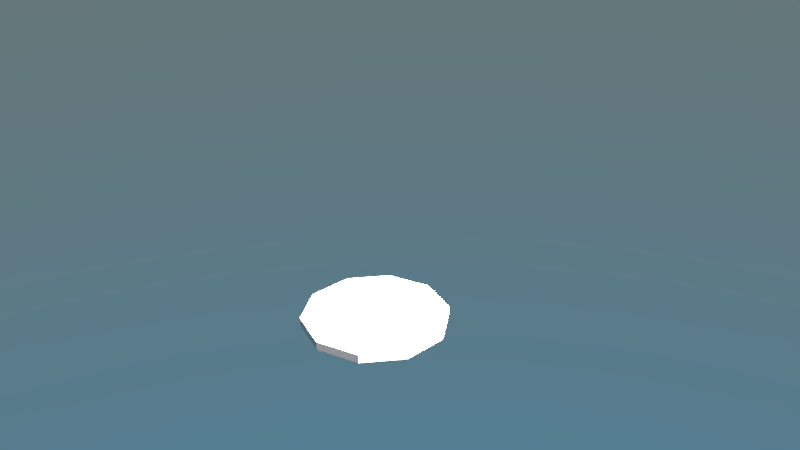 # Source: shipcookie.blend  (saved by Blender 2.74.0; exported with 4.5.12 LTS)
import bpy
from mathutils import Matrix  # noqa: F401  (used for matrix-valued properties, if any)

bpy.ops.wm.read_factory_settings(use_empty=True)
scene = bpy.context.scene
scene.name = 'Scene'

# ---- collections
col_collection_1 = bpy.data.collections.new('Collection 1'); scene.collection.children.link(col_collection_1)

# ---- world
world_world = bpy.data.worlds.new('World'); scene.world = world_world
world_world.use_nodes = True; world_world.node_tree.nodes.clear()
_N = world_world.node_tree.nodes; _L = world_world.node_tree.links
n0 = _N.new('ShaderNodeOutputWorld'); n0.name = 'World Output'; n0.location = (300, 300)
n1 = _N.new('ShaderNodeBackground'); n1.name = 'Background'; n1.location = (10, 300)
n2 = _N.new('ShaderNodeTexSky'); n2.name = 'Sky Texture'; n2.location = (-190, 300)
n2.sky_type = 'HOSEK_WILKIE'
n2.sun_elevation = 1.571
_L.new(n1.outputs[0], n0.inputs[0])
_L.new(n2.outputs[0], n1.inputs[0])
n0.is_active_output = True
world_world.color = (0.05088, 0.05088, 0.05088)
world_world.use_sun_shadow = False
world_world.sun_shadow_jitter_overblur = 0.0
world_world.cycles.sampling_method = 'MANUAL'
world_world.cycles.sample_map_resolution = 256

# ---- cameras
cam_camera = bpy.data.cameras.new('Camera')
cam_camera.clip_end = 100.0
cam_camera.lens = 35.0
cam_camera.sensor_width = 32.0
cam_camera.sensor_height = 18.0
cam_camera.ortho_scale = 7.314
cam_camera.dof.focus_distance = 0.0

# ---- lights
light_lamp = bpy.data.lights.new('Lamp', 'SUN')
light_lamp.color = (1.0, 0.7964, 0.6719)
light_lamp.transmission_factor = 0.0
light_lamp.cutoff_distance = 30.0
light_lamp.angle = 0.1993
light_lamp.energy = 100.0
light_lamp.shadow_buffer_clip_start = 1.001
light_lamp.shadow_soft_size = 0.1
light_lamp.shadow_cascade_max_distance = 1000.0
light_lamp.cycles.use_multiple_importance_sampling = False

# ---- meshes
me_cylinder_001 = bpy.data.meshes.new('Cylinder.001')
me_cylinder_001.from_pydata([(0.0, 1.0, -1.0), (0.0, 1.0, -0.8817), (0.5878, 0.809, -1.0), (0.5878, 0.809, -0.8817), (0.9511, 0.309, -1.0), (0.9511, 0.309, -0.8817), (0.9511, -0.309, -1.0), (0.9511, -0.309, -0.8817), (0.5878, -0.809, -1.0), (0.5878, -0.809, -0.8817), (-8.742e-08, -1.0, -1.0), (-8.742e-08, -1.0, -0.8817), (-0.5878, -0.809, -1.0), (-0.5878, -0.809, -0.8817), (-0.9511, -0.309, -1.0), (-0.9511, -0.309, -0.8817), (-0.9511, 0.309, -1.0), (-0.9511, 0.309, -0.8817), (-0.5878, 0.809, -1.0), (-0.5878, 0.809, -0.8817), (0.5006, 0.689, -0.8249), (4.035e-09, 0.8516, -0.8249), (0.8099, 0.2632, -0.8249), (0.8099, -0.2632, -0.8249), (0.5006, -0.689, -0.8249), (-7.041e-08, -0.8516, -0.8249), (-0.5006, -0.689, -0.8249), (-0.8099, -0.2632, -0.8249), (-0.8099, 0.2632, -0.8249), (-0.5006, 0.689, -0.8249), (0.3327, 0.458, -0.8962), (1.867e-08, 0.5661, -0.8962), (0.5384, 0.1749, -0.8962), (0.5384, -0.1749, -0.8962), (0.3327, -0.458, -0.8962), (-3.082e-08, -0.5661, -0.8962), (-0.3327, -0.458, -0.8962), (-0.5384, -0.1749, -0.8962), (-0.5384, 0.1749, -0.8962), (-0.3327, 0.458, -0.8962), (-0.02429, -0.4683, -0.9809), (0.03191, -0.5092, -0.938), (-0.04576, -0.5344, -0.938), (-0.09375, -0.4683, -0.938), (-0.04576, -0.4023, -0.938), (0.03191, -0.4275, -0.938), (-0.002826, -0.5344, -0.8685), (-0.08049, -0.5092, -0.8685), (-0.08049, -0.4275, -0.8685), (-0.002826, -0.4023, -0.8685), (0.04517, -0.4683, -0.8685), (-0.02429, -0.4683, -0.8256), (-0.03691, -0.5072, -0.9693), (0.00874, -0.4923, -0.9693), (-0.003876, -0.5312, -0.9441), (0.04177, -0.4683, -0.9441), (0.00874, -0.4443, -0.9693), (-0.06512, -0.4683, -0.9693), (-0.07774, -0.5072, -0.9441), (-0.03691, -0.4295, -0.9693), (-0.07774, -0.4295, -0.9441), (-0.003876, -0.4055, -0.9441), (0.04957, -0.4923, -0.9032), (0.04957, -0.4443, -0.9032), (-0.02429, -0.546, -0.9032), (0.02136, -0.5312, -0.9032), (-0.09815, -0.4923, -0.9032), (-0.06994, -0.5312, -0.9032), (-0.06994, -0.4055, -0.9032), (-0.09815, -0.4443, -0.9032), (0.02136, -0.4055, -0.9032), (-0.02429, -0.3907, -0.9032), (0.02915, -0.5072, -0.8624), (-0.04471, -0.5312, -0.8624), (-0.09035, -0.4683, -0.8624), (-0.04471, -0.4055, -0.8624), (0.02915, -0.4295, -0.8624), (-0.01167, -0.5072, -0.8372), (0.01654, -0.4683, -0.8372), (-0.05732, -0.4923, -0.8372), (-0.05732, -0.4443, -0.8372), (-0.01167, -0.4295, -0.8372), (0.3085, -0.203, -0.9809), (0.3647, -0.2438, -0.938), (0.287, -0.2691, -0.938), (0.239, -0.203, -0.938), (0.287, -0.1369, -0.938), (0.3647, -0.1622, -0.938), (0.33, -0.2691, -0.8685), (0.2523, -0.2438, -0.8685), (0.2523, -0.1622, -0.8685), (0.33, -0.1369, -0.8685), (0.378, -0.203, -0.8685), (0.3085, -0.203, -0.8256), (0.2959, -0.2418, -0.9693), (0.3415, -0.227, -0.9693), (0.3289, -0.2658, -0.9441), (0.3746, -0.203, -0.9441), (0.3415, -0.179, -0.9693), (0.2677, -0.203, -0.9693), (0.2551, -0.2418, -0.9441), (0.2959, -0.1642, -0.9693), (0.2551, -0.1642, -0.9441), (0.3289, -0.1402, -0.9441), (0.3824, -0.227, -0.9032), (0.3824, -0.179, -0.9032), (0.3085, -0.2807, -0.9032), (0.3542, -0.2658, -0.9032), (0.2347, -0.227, -0.9032), (0.2629, -0.2658, -0.9032), (0.2629, -0.1402, -0.9032), (0.2347, -0.179, -0.9032), (0.3542, -0.1402, -0.9032), (0.3085, -0.1253, -0.9032), (0.362, -0.2418, -0.8624), (0.2881, -0.2658, -0.8624), (0.2424, -0.203, -0.8624), (0.2881, -0.1402, -0.8624), (0.362, -0.1642, -0.8624), (0.3211, -0.2418, -0.8372), (0.3493, -0.203, -0.8372), (0.2755, -0.227, -0.8372), (0.2755, -0.179, -0.8372), (0.3211, -0.1642, -0.8372), (0.1916, 0.1163, -0.9809), (0.2478, 0.07548, -0.938), (0.1701, 0.05025, -0.938), (0.1221, 0.1163, -0.938), (0.1701, 0.1824, -0.938), (0.2478, 0.1571, -0.938), (0.213, 0.05025, -0.8685), (0.1354, 0.07548, -0.8685), (0.1354, 0.1571, -0.8685), (0.213, 0.1824, -0.8685), (0.261, 0.1163, -0.8685), (0.1916, 0.1163, -0.8256), (0.179, 0.07748, -0.9693), (0.2246, 0.09232, -0.9693), (0.212, 0.05348, -0.9441), (0.2576, 0.1163, -0.9441), (0.2246, 0.1403, -0.9693), (0.1508, 0.1163, -0.9693), (0.1381, 0.07748, -0.9441), (0.179, 0.1551, -0.9693), (0.1381, 0.1551, -0.9441), (0.212, 0.1791, -0.9441), (0.2654, 0.09231, -0.9032), (0.2654, 0.1403, -0.9032), (0.1916, 0.03865, -0.9032), (0.2372, 0.05348, -0.9032), (0.1177, 0.09231, -0.9032), (0.1459, 0.05348, -0.9032), (0.1459, 0.1791, -0.9032), (0.1177, 0.1403, -0.9032), (0.2372, 0.1791, -0.9032), (0.1916, 0.194, -0.9032), (0.245, 0.07748, -0.8624), (0.1712, 0.05348, -0.8624), (0.1255, 0.1163, -0.8624), (0.1712, 0.1791, -0.8624), (0.245, 0.1551, -0.8624), (0.2042, 0.07748, -0.8372), (0.2324, 0.1163, -0.8372), (0.1585, 0.09232, -0.8372), (0.1585, 0.1403, -0.8372), (0.2042, 0.1551, -0.8372), (-0.3931, 0.4356, -0.9809), (-0.3369, 0.3948, -0.938), (-0.4145, 0.3696, -0.938), (-0.4625, 0.4356, -0.938), (-0.4145, 0.5017, -0.938), (-0.3369, 0.4765, -0.938), (-0.3716, 0.3696, -0.8685), (-0.4493, 0.3948, -0.8685), (-0.4493, 0.4765, -0.8685), (-0.3716, 0.5017, -0.8685), (-0.3236, 0.4356, -0.8685), (-0.3931, 0.4356, -0.8256), (-0.4057, 0.3968, -0.9693), (-0.36, 0.4116, -0.9693), (-0.3727, 0.3728, -0.9441), (-0.327, 0.4356, -0.9441), (-0.36, 0.4596, -0.9693), (-0.4339, 0.4356, -0.9693), (-0.4465, 0.3968, -0.9441), (-0.4057, 0.4745, -0.9693), (-0.4465, 0.4745, -0.9441), (-0.3727, 0.4985, -0.9441), (-0.3192, 0.4116, -0.9032), (-0.3192, 0.4596, -0.9032), (-0.3931, 0.358, -0.9032), (-0.3474, 0.3728, -0.9032), (-0.4669, 0.4116, -0.9032), (-0.4387, 0.3728, -0.9032), (-0.4387, 0.4985, -0.9032), (-0.4669, 0.4596, -0.9032), (-0.3474, 0.4985, -0.9032), (-0.3931, 0.5133, -0.9032), (-0.3396, 0.3968, -0.8624), (-0.4135, 0.3728, -0.8624), (-0.4591, 0.4356, -0.8624), (-0.4135, 0.4985, -0.8624), (-0.3396, 0.4745, -0.8624), (-0.3805, 0.3968, -0.8372), (-0.3522, 0.4356, -0.8372), (-0.4261, 0.4116, -0.8372), (-0.4261, 0.4596, -0.8372), (-0.3805, 0.4745, -0.8372), (-0.465, 0.1748, -0.9809), (-0.4088, 0.1339, -0.938), (-0.4865, 0.1087, -0.938), (-0.5345, 0.1748, -0.938), (-0.4865, 0.2408, -0.938), (-0.4088, 0.2156, -0.938), (-0.4436, 0.1087, -0.8685), (-0.5212, 0.1339, -0.8685), (-0.5212, 0.2156, -0.8685), (-0.4436, 0.2408, -0.8685), (-0.3956, 0.1748, -0.8685), (-0.465, 0.1748, -0.8256), (-0.4776, 0.1359, -0.9693), (-0.432, 0.1508, -0.9693), (-0.4446, 0.1119, -0.9441), (-0.399, 0.1748, -0.9441), (-0.432, 0.1988, -0.9693), (-0.5059, 0.1748, -0.9693), (-0.5185, 0.1359, -0.9441), (-0.4776, 0.2136, -0.9693), (-0.5185, 0.2136, -0.9441), (-0.4446, 0.2376, -0.9441), (-0.3912, 0.1508, -0.9032), (-0.3912, 0.1988, -0.9032), (-0.465, 0.09712, -0.9032), (-0.4194, 0.1119, -0.9032), (-0.5389, 0.1508, -0.9032), (-0.5107, 0.1119, -0.9032), (-0.5107, 0.2376, -0.9032), (-0.5389, 0.1988, -0.9032), (-0.4194, 0.2376, -0.9032), (-0.465, 0.2524, -0.9032), (-0.4116, 0.1359, -0.8624), (-0.4854, 0.1119, -0.8624), (-0.5311, 0.1748, -0.8624), (-0.4854, 0.2376, -0.8624), (-0.4116, 0.2136, -0.8624), (-0.4524, 0.1359, -0.8372), (-0.4242, 0.1748, -0.8372), (-0.4981, 0.1508, -0.8372), (-0.4981, 0.1988, -0.8372), (-0.4524, 0.2136, -0.8372), (0.331, 0.4671, -0.9809), (0.3872, 0.4263, -0.938), (0.3095, 0.401, -0.938), (0.2615, 0.4671, -0.938), (0.3095, 0.5332, -0.938), (0.3872, 0.5079, -0.938), (0.3525, 0.401, -0.8685), (0.2748, 0.4263, -0.8685), (0.2748, 0.5079, -0.8685), (0.3525, 0.5332, -0.8685), (0.4005, 0.4671, -0.8685), (0.331, 0.4671, -0.8256), (0.3184, 0.4283, -0.9693), (0.364, 0.4431, -0.9693), (0.3514, 0.4043, -0.9441), (0.3971, 0.4671, -0.9441), (0.364, 0.4911, -0.9693), (0.2902, 0.4671, -0.9693), (0.2776, 0.4283, -0.9441), (0.3184, 0.5059, -0.9693), (0.2776, 0.5059, -0.9441), (0.3514, 0.5299, -0.9441), (0.4049, 0.4431, -0.9032), (0.4049, 0.4911, -0.9032), (0.331, 0.3894, -0.9032), (0.3766, 0.4043, -0.9032), (0.2571, 0.4431, -0.9032), (0.2853, 0.4043, -0.9032), (0.2853, 0.5299, -0.9032), (0.2571, 0.4911, -0.9032), (0.3766, 0.5299, -0.9032), (0.331, 0.5448, -0.9032), (0.3844, 0.4283, -0.8624), (0.3106, 0.4043, -0.8624), (0.2649, 0.4671, -0.8624), (0.3106, 0.5299, -0.8624), (0.3844, 0.5059, -0.8624), (0.3436, 0.4283, -0.8372), (0.3718, 0.4671, -0.8372), (0.298, 0.4431, -0.8372), (0.298, 0.4911, -0.8372), (0.3436, 0.5059, -0.8372)], [], [(0, 1, 3, 2), (2, 3, 5, 4), (4, 5, 7, 6), (6, 7, 9, 8), (8, 9, 11, 10), (10, 11, 13, 12), (12, 13, 15, 14), (14, 15, 17, 16), (1, 19, 29, 21), (18, 19, 1, 0), (16, 17, 19, 18), (0, 2, 4, 6, 8, 10, 12, 14, 16, 18), (21, 29, 39, 31), (19, 17, 28, 29), (17, 15, 27, 28), (15, 13, 26, 27), (13, 11, 25, 26), (11, 9, 24, 25), (9, 7, 23, 24), (7, 5, 22, 23), (5, 3, 20, 22), (3, 1, 21, 20), (30, 31, 39, 38, 37, 36, 35, 34, 33, 32), (29, 28, 38, 39), (28, 27, 37, 38), (27, 26, 36, 37), (26, 25, 35, 36), (25, 24, 34, 35), (24, 23, 33, 34), (23, 22, 32, 33), (22, 20, 30, 32), (20, 21, 31, 30), (40, 53, 52), (41, 53, 55), (40, 52, 57), (40, 57, 59), (40, 59, 56), (41, 55, 62), (42, 54, 64), (43, 58, 66), (44, 60, 68), (45, 61, 70), (41, 62, 65), (42, 64, 67), (43, 66, 69), (44, 68, 71), (45, 70, 63), (46, 72, 77), (47, 73, 79), (48, 74, 80), (49, 75, 81), (50, 76, 78), (78, 81, 51), (78, 76, 81), (76, 49, 81), (81, 80, 51), (81, 75, 80), (75, 48, 80), (80, 79, 51), (80, 74, 79), (74, 47, 79), (79, 77, 51), (79, 73, 77), (73, 46, 77), (77, 78, 51), (77, 72, 78), (72, 50, 78), (63, 76, 50), (63, 70, 76), (70, 49, 76), (71, 75, 49), (71, 68, 75), (68, 48, 75), (69, 74, 48), (69, 66, 74), (66, 47, 74), (67, 73, 47), (67, 64, 73), (64, 46, 73), (65, 72, 46), (65, 62, 72), (62, 50, 72), (70, 71, 49), (70, 61, 71), (61, 44, 71), (68, 69, 48), (68, 60, 69), (60, 43, 69), (66, 67, 47), (66, 58, 67), (58, 42, 67), (64, 65, 46), (64, 54, 65), (54, 41, 65), (62, 63, 50), (62, 55, 63), (55, 45, 63), (56, 61, 45), (56, 59, 61), (59, 44, 61), (59, 60, 44), (59, 57, 60), (57, 43, 60), (57, 58, 43), (57, 52, 58), (52, 42, 58), (55, 56, 45), (55, 53, 56), (53, 40, 56), (52, 54, 42), (52, 53, 54), (53, 41, 54), (82, 95, 94), (83, 95, 97), (82, 94, 99), (82, 99, 101), (82, 101, 98), (83, 97, 104), (84, 96, 106), (85, 100, 108), (86, 102, 110), (87, 103, 112), (83, 104, 107), (84, 106, 109), (85, 108, 111), (86, 110, 113), (87, 112, 105), (88, 114, 119), (89, 115, 121), (90, 116, 122), (91, 117, 123), (92, 118, 120), (120, 123, 93), (120, 118, 123), (118, 91, 123), (123, 122, 93), (123, 117, 122), (117, 90, 122), (122, 121, 93), (122, 116, 121), (116, 89, 121), (121, 119, 93), (121, 115, 119), (115, 88, 119), (119, 120, 93), (119, 114, 120), (114, 92, 120), (105, 118, 92), (105, 112, 118), (112, 91, 118), (113, 117, 91), (113, 110, 117), (110, 90, 117), (111, 116, 90), (111, 108, 116), (108, 89, 116), (109, 115, 89), (109, 106, 115), (106, 88, 115), (107, 114, 88), (107, 104, 114), (104, 92, 114), (112, 113, 91), (112, 103, 113), (103, 86, 113), (110, 111, 90), (110, 102, 111), (102, 85, 111), (108, 109, 89), (108, 100, 109), (100, 84, 109), (106, 107, 88), (106, 96, 107), (96, 83, 107), (104, 105, 92), (104, 97, 105), (97, 87, 105), (98, 103, 87), (98, 101, 103), (101, 86, 103), (101, 102, 86), (101, 99, 102), (99, 85, 102), (99, 100, 85), (99, 94, 100), (94, 84, 100), (97, 98, 87), (97, 95, 98), (95, 82, 98), (94, 96, 84), (94, 95, 96), (95, 83, 96), (124, 137, 136), (125, 137, 139), (124, 136, 141), (124, 141, 143), (124, 143, 140), (125, 139, 146), (126, 138, 148), (127, 142, 150), (128, 144, 152), (129, 145, 154), (125, 146, 149), (126, 148, 151), (127, 150, 153), (128, 152, 155), (129, 154, 147), (130, 156, 161), (131, 157, 163), (132, 158, 164), (133, 159, 165), (134, 160, 162), (162, 165, 135), (162, 160, 165), (160, 133, 165), (165, 164, 135), (165, 159, 164), (159, 132, 164), (164, 163, 135), (164, 158, 163), (158, 131, 163), (163, 161, 135), (163, 157, 161), (157, 130, 161), (161, 162, 135), (161, 156, 162), (156, 134, 162), (147, 160, 134), (147, 154, 160), (154, 133, 160), (155, 159, 133), (155, 152, 159), (152, 132, 159), (153, 158, 132), (153, 150, 158), (150, 131, 158), (151, 157, 131), (151, 148, 157), (148, 130, 157), (149, 156, 130), (149, 146, 156), (146, 134, 156), (154, 155, 133), (154, 145, 155), (145, 128, 155), (152, 153, 132), (152, 144, 153), (144, 127, 153), (150, 151, 131), (150, 142, 151), (142, 126, 151), (148, 149, 130), (148, 138, 149), (138, 125, 149), (146, 147, 134), (146, 139, 147), (139, 129, 147), (140, 145, 129), (140, 143, 145), (143, 128, 145), (143, 144, 128), (143, 141, 144), (141, 127, 144), (141, 142, 127), (141, 136, 142), (136, 126, 142), (139, 140, 129), (139, 137, 140), (137, 124, 140), (136, 138, 126), (136, 137, 138), (137, 125, 138), (166, 179, 178), (167, 179, 181), (166, 178, 183), (166, 183, 185), (166, 185, 182), (167, 181, 188), (168, 180, 190), (169, 184, 192), (170, 186, 194), (171, 187, 196), (167, 188, 191), (168, 190, 193), (169, 192, 195), (170, 194, 197), (171, 196, 189), (172, 198, 203), (173, 199, 205), (174, 200, 206), (175, 201, 207), (176, 202, 204), (204, 207, 177), (204, 202, 207), (202, 175, 207), (207, 206, 177), (207, 201, 206), (201, 174, 206), (206, 205, 177), (206, 200, 205), (200, 173, 205), (205, 203, 177), (205, 199, 203), (199, 172, 203), (203, 204, 177), (203, 198, 204), (198, 176, 204), (189, 202, 176), (189, 196, 202), (196, 175, 202), (197, 201, 175), (197, 194, 201), (194, 174, 201), (195, 200, 174), (195, 192, 200), (192, 173, 200), (193, 199, 173), (193, 190, 199), (190, 172, 199), (191, 198, 172), (191, 188, 198), (188, 176, 198), (196, 197, 175), (196, 187, 197), (187, 170, 197), (194, 195, 174), (194, 186, 195), (186, 169, 195), (192, 193, 173), (192, 184, 193), (184, 168, 193), (190, 191, 172), (190, 180, 191), (180, 167, 191), (188, 189, 176), (188, 181, 189), (181, 171, 189), (182, 187, 171), (182, 185, 187), (185, 170, 187), (185, 186, 170), (185, 183, 186), (183, 169, 186), (183, 184, 169), (183, 178, 184), (178, 168, 184), (181, 182, 171), (181, 179, 182), (179, 166, 182), (178, 180, 168), (178, 179, 180), (179, 167, 180), (208, 221, 220), (209, 221, 223), (208, 220, 225), (208, 225, 227), (208, 227, 224), (209, 223, 230), (210, 222, 232), (211, 226, 234), (212, 228, 236), (213, 229, 238), (209, 230, 233), (210, 232, 235), (211, 234, 237), (212, 236, 239), (213, 238, 231), (214, 240, 245), (215, 241, 247), (216, 242, 248), (217, 243, 249), (218, 244, 246), (246, 249, 219), (246, 244, 249), (244, 217, 249), (249, 248, 219), (249, 243, 248), (243, 216, 248), (248, 247, 219), (248, 242, 247), (242, 215, 247), (247, 245, 219), (247, 241, 245), (241, 214, 245), (245, 246, 219), (245, 240, 246), (240, 218, 246), (231, 244, 218), (231, 238, 244), (238, 217, 244), (239, 243, 217), (239, 236, 243), (236, 216, 243), (237, 242, 216), (237, 234, 242), (234, 215, 242), (235, 241, 215), (235, 232, 241), (232, 214, 241), (233, 240, 214), (233, 230, 240), (230, 218, 240), (238, 239, 217), (238, 229, 239), (229, 212, 239), (236, 237, 216), (236, 228, 237), (228, 211, 237), (234, 235, 215), (234, 226, 235), (226, 210, 235), (232, 233, 214), (232, 222, 233), (222, 209, 233), (230, 231, 218), (230, 223, 231), (223, 213, 231), (224, 229, 213), (224, 227, 229), (227, 212, 229), (227, 228, 212), (227, 225, 228), (225, 211, 228), (225, 226, 211), (225, 220, 226), (220, 210, 226), (223, 224, 213), (223, 221, 224), (221, 208, 224), (220, 222, 210), (220, 221, 222), (221, 209, 222), (250, 263, 262), (251, 263, 265), (250, 262, 267), (250, 267, 269), (250, 269, 266), (251, 265, 272), (252, 264, 274), (253, 268, 276), (254, 270, 278), (255, 271, 280), (251, 272, 275), (252, 274, 277), (253, 276, 279), (254, 278, 281), (255, 280, 273), (256, 282, 287), (257, 283, 289), (258, 284, 290), (259, 285, 291), (260, 286, 288), (288, 291, 261), (288, 286, 291), (286, 259, 291), (291, 290, 261), (291, 285, 290), (285, 258, 290), (290, 289, 261), (290, 284, 289), (284, 257, 289), (289, 287, 261), (289, 283, 287), (283, 256, 287), (287, 288, 261), (287, 282, 288), (282, 260, 288), (273, 286, 260), (273, 280, 286), (280, 259, 286), (281, 285, 259), (281, 278, 285), (278, 258, 285), (279, 284, 258), (279, 276, 284), (276, 257, 284), (277, 283, 257), (277, 274, 283), (274, 256, 283), (275, 282, 256), (275, 272, 282), (272, 260, 282), (280, 281, 259), (280, 271, 281), (271, 254, 281), (278, 279, 258), (278, 270, 279), (270, 253, 279), (276, 277, 257), (276, 268, 277), (268, 252, 277), (274, 275, 256), (274, 264, 275), (264, 251, 275), (272, 273, 260), (272, 265, 273), (265, 255, 273), (266, 271, 255), (266, 269, 271), (269, 254, 271), (269, 270, 254), (269, 267, 270), (267, 253, 270), (267, 268, 253), (267, 262, 268), (262, 252, 268), (265, 266, 255), (265, 263, 266), (263, 250, 266), (262, 264, 252), (262, 263, 264), (263, 251, 264)])
me_cylinder_001.use_remesh_preserve_volume = False
me_cylinder_001.use_remesh_preserve_attributes = False
me_cylinder_001.use_mirror_vertex_groups = False
me_cylinder_001.update()

# ---- objects
ob_cylinder = bpy.data.objects.new('Cylinder', me_cylinder_001)
ob_lamp = bpy.data.objects.new('Lamp', light_lamp)
ob_camera = bpy.data.objects.new('Camera', cam_camera)

# ---- transforms, parenting, visibility, modifiers, constraints
ob_cylinder.location = (0.0, 0.0, 0.0)
ob_cylinder.lineart.crease_threshold = 0.0
ob_lamp.location = (4.076, 1.005, 5.904)
ob_lamp.rotation_euler = (0.6503, 0.05522, 1.866)
ob_lamp.lock_rotations_4d = False
ob_lamp.empty_display_type = 'ARROWS'
ob_lamp.color = (0.0, 0.0, 0.0, 0.0)
ob_lamp.lineart.crease_threshold = 0.0
ob_camera.location = (7.481, -6.508, 5.344)
ob_camera.rotation_euler = (1.109, 0.01082, 0.8149)
ob_camera.lock_rotations_4d = False
ob_camera.empty_display_type = 'ARROWS'
ob_camera.color = (0.0, 0.0, 0.0, 0.0)
ob_camera.display_type = 'WIRE'
ob_camera.lineart.crease_threshold = 0.0

# ---- collection membership
col_collection_1.objects.link(ob_cylinder)
col_collection_1.objects.link(ob_lamp)
col_collection_1.objects.link(ob_camera)

# ---- scene / render settings (as saved in the file)
scene.camera = ob_camera
scene.frame_start = 1; scene.frame_end = 250; scene.frame_set(1)
scene.render.engine = 'CYCLES'
scene.render.resolution_percentage = 50
scene.render.fps = 60
scene.render.dither_intensity = 0.0
scene.render.use_border = True
scene.cycles.feature_set = 'EXPERIMENTAL'
scene.cycles.use_denoising = False
scene.cycles.samples = 10
scene.cycles.sampling_pattern = 'TABULATED_SOBOL'
scene.cycles.light_sampling_threshold = 0.0
scene.cycles.use_adaptive_sampling = False
scene.cycles.use_light_tree = False
scene.cycles.blur_glossy = 0.0
scene.cycles.pixel_filter_type = 'GAUSSIAN'
scene.cycles.sample_clamp_indirect = 0.0
scene.view_settings.view_transform = 'Standard'
bpy.context.view_layer.update()
